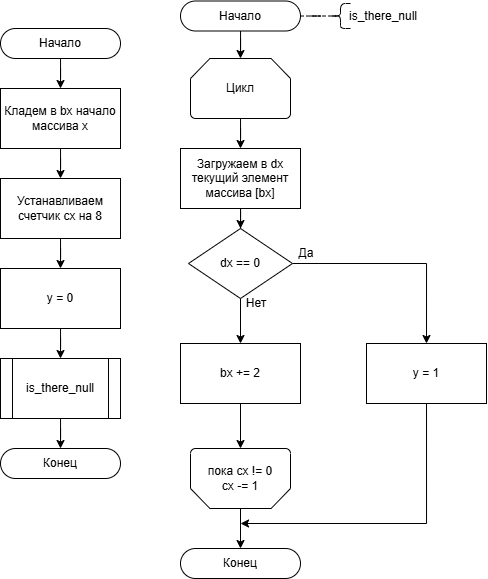

The diagram above was exported from draw.io. Its source (the exported page's mxGraphModel, read from the mxfile embedded in the PNG):
<mxGraphModel dx="413" dy="719" grid="1" gridSize="10" guides="1" tooltips="1" connect="1" arrows="1" fold="1" page="1" pageScale="1" pageWidth="827" pageHeight="1169" math="0" shadow="0">
  <root>
    <mxCell id="0" />
    <mxCell id="1" parent="0" />
    <mxCell id="Plw-D30PjnVhwvBDL-Cy-5" value="Да" style="text;html=1;align=center;verticalAlign=middle;whiteSpace=wrap;rounded=0;" parent="1" vertex="1">
      <mxGeometry x="1436" y="250" width="60" height="30" as="geometry" />
    </mxCell>
    <mxCell id="Plw-D30PjnVhwvBDL-Cy-6" value="Нет" style="text;html=1;align=center;verticalAlign=middle;whiteSpace=wrap;rounded=0;" parent="1" vertex="1">
      <mxGeometry x="1386" y="300" width="60" height="30" as="geometry" />
    </mxCell>
    <mxCell id="Plw-D30PjnVhwvBDL-Cy-52" style="edgeStyle=orthogonalEdgeStyle;rounded=0;orthogonalLoop=1;jettySize=auto;html=1;entryX=0.5;entryY=0;entryDx=0;entryDy=0;" parent="1" source="Plw-D30PjnVhwvBDL-Cy-24" target="Plw-D30PjnVhwvBDL-Cy-26" edge="1">
      <mxGeometry relative="1" as="geometry" />
    </mxCell>
    <mxCell id="Plw-D30PjnVhwvBDL-Cy-24" value="Начало" style="rounded=1;whiteSpace=wrap;html=1;arcSize=50;" parent="1" vertex="1">
      <mxGeometry x="1160" y="40" width="120" height="30" as="geometry" />
    </mxCell>
    <mxCell id="Plw-D30PjnVhwvBDL-Cy-25" value="Конец" style="rounded=1;whiteSpace=wrap;html=1;arcSize=50;" parent="1" vertex="1">
      <mxGeometry x="1160" y="460" width="120" height="30" as="geometry" />
    </mxCell>
    <mxCell id="Plw-D30PjnVhwvBDL-Cy-51" style="edgeStyle=orthogonalEdgeStyle;rounded=0;orthogonalLoop=1;jettySize=auto;html=1;entryX=0.5;entryY=0;entryDx=0;entryDy=0;" parent="1" source="Plw-D30PjnVhwvBDL-Cy-26" target="Plw-D30PjnVhwvBDL-Cy-27" edge="1">
      <mxGeometry relative="1" as="geometry" />
    </mxCell>
    <mxCell id="Plw-D30PjnVhwvBDL-Cy-26" value="Кладем в bx начало массива x" style="rounded=0;whiteSpace=wrap;html=1;" parent="1" vertex="1">
      <mxGeometry x="1160" y="100" width="120" height="60" as="geometry" />
    </mxCell>
    <mxCell id="mt38Y2L0cbeC25rIM500-2" style="edgeStyle=orthogonalEdgeStyle;rounded=0;orthogonalLoop=1;jettySize=auto;html=1;entryX=0.5;entryY=0;entryDx=0;entryDy=0;" edge="1" parent="1" source="Plw-D30PjnVhwvBDL-Cy-27" target="mt38Y2L0cbeC25rIM500-1">
      <mxGeometry relative="1" as="geometry" />
    </mxCell>
    <mxCell id="Plw-D30PjnVhwvBDL-Cy-27" value="Устанавливаем счетчик cx на 8" style="rounded=0;whiteSpace=wrap;html=1;" parent="1" vertex="1">
      <mxGeometry x="1160" y="190" width="120" height="60" as="geometry" />
    </mxCell>
    <mxCell id="Plw-D30PjnVhwvBDL-Cy-48" style="edgeStyle=orthogonalEdgeStyle;rounded=0;orthogonalLoop=1;jettySize=auto;html=1;entryX=0.5;entryY=0;entryDx=0;entryDy=0;" parent="1" source="Plw-D30PjnVhwvBDL-Cy-28" target="Plw-D30PjnVhwvBDL-Cy-39" edge="1">
      <mxGeometry relative="1" as="geometry" />
    </mxCell>
    <mxCell id="Plw-D30PjnVhwvBDL-Cy-28" value="Загружаем в dx текущий элемент массива [bx]" style="rounded=0;whiteSpace=wrap;html=1;" parent="1" vertex="1">
      <mxGeometry x="1340" y="160" width="120" height="60" as="geometry" />
    </mxCell>
    <mxCell id="Plw-D30PjnVhwvBDL-Cy-49" style="edgeStyle=orthogonalEdgeStyle;rounded=0;orthogonalLoop=1;jettySize=auto;html=1;entryX=0.5;entryY=0;entryDx=0;entryDy=0;" parent="1" source="Plw-D30PjnVhwvBDL-Cy-38" target="Plw-D30PjnVhwvBDL-Cy-28" edge="1">
      <mxGeometry relative="1" as="geometry" />
    </mxCell>
    <mxCell id="Plw-D30PjnVhwvBDL-Cy-38" value="Цикл" style="strokeWidth=1;html=1;shape=mxgraph.flowchart.loop_limit;whiteSpace=wrap;spacing=2;" parent="1" vertex="1">
      <mxGeometry x="1350" y="70" width="100" height="60" as="geometry" />
    </mxCell>
    <mxCell id="Plw-D30PjnVhwvBDL-Cy-44" style="edgeStyle=orthogonalEdgeStyle;rounded=0;orthogonalLoop=1;jettySize=auto;html=1;entryX=0.5;entryY=0;entryDx=0;entryDy=0;" parent="1" source="Plw-D30PjnVhwvBDL-Cy-39" target="Plw-D30PjnVhwvBDL-Cy-40" edge="1">
      <mxGeometry relative="1" as="geometry" />
    </mxCell>
    <mxCell id="Plw-D30PjnVhwvBDL-Cy-46" style="edgeStyle=orthogonalEdgeStyle;rounded=0;orthogonalLoop=1;jettySize=auto;html=1;entryX=0.5;entryY=0;entryDx=0;entryDy=0;" parent="1" source="Plw-D30PjnVhwvBDL-Cy-39" target="Plw-D30PjnVhwvBDL-Cy-41" edge="1">
      <mxGeometry relative="1" as="geometry" />
    </mxCell>
    <mxCell id="Plw-D30PjnVhwvBDL-Cy-39" value="dx == 0" style="rhombus;whiteSpace=wrap;html=1;" parent="1" vertex="1">
      <mxGeometry x="1348" y="240" width="104" height="70" as="geometry" />
    </mxCell>
    <mxCell id="Plw-D30PjnVhwvBDL-Cy-45" style="edgeStyle=orthogonalEdgeStyle;rounded=0;orthogonalLoop=1;jettySize=auto;html=1;" parent="1" edge="1">
      <mxGeometry relative="1" as="geometry">
        <mxPoint x="1586" y="370" as="sourcePoint" />
        <mxPoint x="1401" y="535" as="targetPoint" />
        <Array as="points">
          <mxPoint x="1586" y="535" />
          <mxPoint x="1400" y="535" />
        </Array>
      </mxGeometry>
    </mxCell>
    <mxCell id="Plw-D30PjnVhwvBDL-Cy-40" value="y = 1" style="rounded=0;whiteSpace=wrap;html=1;" parent="1" vertex="1">
      <mxGeometry x="1526" y="355" width="120" height="60" as="geometry" />
    </mxCell>
    <mxCell id="Plw-D30PjnVhwvBDL-Cy-41" value="bx += 2" style="rounded=0;whiteSpace=wrap;html=1;" parent="1" vertex="1">
      <mxGeometry x="1340" y="355" width="120" height="60" as="geometry" />
    </mxCell>
    <mxCell id="mt38Y2L0cbeC25rIM500-10" style="edgeStyle=orthogonalEdgeStyle;rounded=0;orthogonalLoop=1;jettySize=auto;html=1;entryX=0.5;entryY=0;entryDx=0;entryDy=0;" edge="1" parent="1" source="Plw-D30PjnVhwvBDL-Cy-42" target="mt38Y2L0cbeC25rIM500-8">
      <mxGeometry relative="1" as="geometry" />
    </mxCell>
    <mxCell id="Plw-D30PjnVhwvBDL-Cy-42" value="&lt;div&gt;пока cx != 0&lt;/div&gt;cx -= 1" style="strokeWidth=1;html=1;shape=mxgraph.flowchart.loop_limit;whiteSpace=wrap;direction=west;" parent="1" vertex="1">
      <mxGeometry x="1350" y="460" width="100" height="60" as="geometry" />
    </mxCell>
    <mxCell id="Plw-D30PjnVhwvBDL-Cy-47" style="edgeStyle=orthogonalEdgeStyle;rounded=0;orthogonalLoop=1;jettySize=auto;html=1;entryX=0.5;entryY=1;entryDx=0;entryDy=0;entryPerimeter=0;" parent="1" source="Plw-D30PjnVhwvBDL-Cy-41" target="Plw-D30PjnVhwvBDL-Cy-42" edge="1">
      <mxGeometry relative="1" as="geometry" />
    </mxCell>
    <mxCell id="mt38Y2L0cbeC25rIM500-4" style="edgeStyle=orthogonalEdgeStyle;rounded=0;orthogonalLoop=1;jettySize=auto;html=1;entryX=0.5;entryY=0;entryDx=0;entryDy=0;" edge="1" parent="1" source="mt38Y2L0cbeC25rIM500-1" target="mt38Y2L0cbeC25rIM500-3">
      <mxGeometry relative="1" as="geometry" />
    </mxCell>
    <mxCell id="mt38Y2L0cbeC25rIM500-1" value="y = 0" style="rounded=0;whiteSpace=wrap;html=1;" vertex="1" parent="1">
      <mxGeometry x="1160" y="280" width="120" height="60" as="geometry" />
    </mxCell>
    <mxCell id="mt38Y2L0cbeC25rIM500-6" style="edgeStyle=orthogonalEdgeStyle;rounded=0;orthogonalLoop=1;jettySize=auto;html=1;entryX=0.5;entryY=0;entryDx=0;entryDy=0;" edge="1" parent="1" source="mt38Y2L0cbeC25rIM500-3" target="Plw-D30PjnVhwvBDL-Cy-25">
      <mxGeometry relative="1" as="geometry" />
    </mxCell>
    <mxCell id="mt38Y2L0cbeC25rIM500-3" value="is_there_null" style="shape=process;whiteSpace=wrap;html=1;backgroundOutline=1;" vertex="1" parent="1">
      <mxGeometry x="1160" y="370" width="120" height="60" as="geometry" />
    </mxCell>
    <mxCell id="mt38Y2L0cbeC25rIM500-12" style="edgeStyle=orthogonalEdgeStyle;rounded=0;orthogonalLoop=1;jettySize=auto;html=1;dashed=1;endArrow=none;startFill=0;entryX=0.1;entryY=0.5;entryDx=0;entryDy=0;entryPerimeter=0;" edge="1" parent="1" source="mt38Y2L0cbeC25rIM500-7" target="mt38Y2L0cbeC25rIM500-13">
      <mxGeometry relative="1" as="geometry">
        <mxPoint x="1530" y="27.5" as="targetPoint" />
      </mxGeometry>
    </mxCell>
    <mxCell id="mt38Y2L0cbeC25rIM500-7" value="Начало" style="rounded=1;whiteSpace=wrap;html=1;arcSize=50;" vertex="1" parent="1">
      <mxGeometry x="1340" y="12.5" width="120" height="30" as="geometry" />
    </mxCell>
    <mxCell id="mt38Y2L0cbeC25rIM500-8" value="Конец" style="rounded=1;whiteSpace=wrap;html=1;arcSize=50;" vertex="1" parent="1">
      <mxGeometry x="1340" y="560" width="120" height="30" as="geometry" />
    </mxCell>
    <mxCell id="mt38Y2L0cbeC25rIM500-9" style="edgeStyle=orthogonalEdgeStyle;rounded=0;orthogonalLoop=1;jettySize=auto;html=1;entryX=0.5;entryY=0;entryDx=0;entryDy=0;entryPerimeter=0;" edge="1" parent="1" source="mt38Y2L0cbeC25rIM500-7" target="Plw-D30PjnVhwvBDL-Cy-38">
      <mxGeometry relative="1" as="geometry" />
    </mxCell>
    <mxCell id="mt38Y2L0cbeC25rIM500-11" value="is_there_null" style="text;html=1;align=center;verticalAlign=middle;whiteSpace=wrap;rounded=0;" vertex="1" parent="1">
      <mxGeometry x="1496" y="12.5" width="94" height="30" as="geometry" />
    </mxCell>
    <mxCell id="mt38Y2L0cbeC25rIM500-13" value="" style="shape=curlyBracket;whiteSpace=wrap;html=1;rounded=1;labelPosition=left;verticalLabelPosition=middle;align=right;verticalAlign=middle;" vertex="1" parent="1">
      <mxGeometry x="1490" y="15" width="20" height="25" as="geometry" />
    </mxCell>
  </root>
</mxGraphModel>